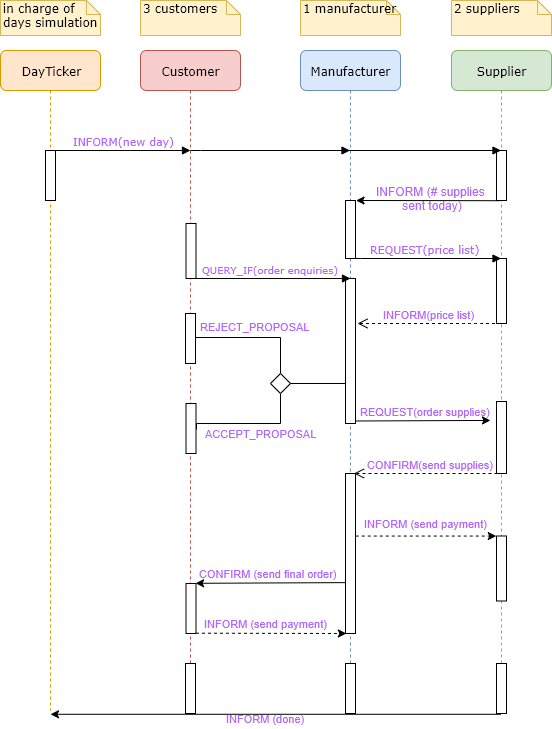

The diagram above was exported from draw.io. Its source (the exported page's mxGraphModel, read from the mxfile embedded in the PNG):
<mxGraphModel dx="1038" dy="631" grid="1" gridSize="10" guides="1" tooltips="1" connect="1" arrows="1" fold="1" page="1" pageScale="1" pageWidth="827" pageHeight="1169" math="0" shadow="0">
  <root>
    <mxCell id="RWkHjCPayr8KsRQ5y5Ht-0" />
    <mxCell id="RWkHjCPayr8KsRQ5y5Ht-1" parent="RWkHjCPayr8KsRQ5y5Ht-0" />
    <mxCell id="RWkHjCPayr8KsRQ5y5Ht-2" value="Customer" style="shape=umlLifeline;perimeter=lifelinePerimeter;whiteSpace=wrap;html=1;container=1;collapsible=0;recursiveResize=0;outlineConnect=0;rounded=1;shadow=0;comic=0;labelBackgroundColor=none;strokeWidth=1;fontFamily=Verdana;fontSize=12;align=center;fillColor=#f8cecc;strokeColor=#b85450;" parent="RWkHjCPayr8KsRQ5y5Ht-1" vertex="1">
      <mxGeometry x="240" y="80" width="100" height="660" as="geometry" />
    </mxCell>
    <mxCell id="VfTPOBFHBQnOECwtNm9a-2" value="" style="html=1;points=[];perimeter=orthogonalPerimeter;rounded=0;shadow=0;comic=0;labelBackgroundColor=none;strokeWidth=1;fontFamily=Verdana;fontSize=12;align=center;" vertex="1" parent="RWkHjCPayr8KsRQ5y5Ht-2">
      <mxGeometry x="45.5" y="173" width="10" height="55" as="geometry" />
    </mxCell>
    <mxCell id="VfTPOBFHBQnOECwtNm9a-12" value="" style="html=1;points=[];perimeter=orthogonalPerimeter;rounded=0;shadow=0;comic=0;labelBackgroundColor=none;strokeWidth=1;fontFamily=Verdana;fontSize=12;align=center;fontColor=#B266FF;" vertex="1" parent="RWkHjCPayr8KsRQ5y5Ht-2">
      <mxGeometry x="45" y="263" width="10" height="50" as="geometry" />
    </mxCell>
    <mxCell id="VfTPOBFHBQnOECwtNm9a-13" value="" style="html=1;points=[];perimeter=orthogonalPerimeter;rounded=0;shadow=0;comic=0;labelBackgroundColor=none;strokeWidth=1;fontFamily=Verdana;fontSize=12;align=center;fontColor=#B266FF;" vertex="1" parent="RWkHjCPayr8KsRQ5y5Ht-2">
      <mxGeometry x="45.5" y="353" width="10" height="50" as="geometry" />
    </mxCell>
    <mxCell id="VfTPOBFHBQnOECwtNm9a-33" value="" style="html=1;points=[];perimeter=orthogonalPerimeter;rounded=0;shadow=0;comic=0;labelBackgroundColor=none;strokeWidth=1;fontFamily=Verdana;fontSize=12;align=center;fontColor=#B266FF;" vertex="1" parent="RWkHjCPayr8KsRQ5y5Ht-2">
      <mxGeometry x="45.5" y="533" width="10" height="50" as="geometry" />
    </mxCell>
    <mxCell id="VfTPOBFHBQnOECwtNm9a-38" value="" style="html=1;points=[];perimeter=orthogonalPerimeter;rounded=0;shadow=0;comic=0;labelBackgroundColor=none;strokeWidth=1;fontFamily=Verdana;fontSize=12;align=center;fontColor=#B266FF;" vertex="1" parent="RWkHjCPayr8KsRQ5y5Ht-2">
      <mxGeometry x="45" y="613" width="10" height="50" as="geometry" />
    </mxCell>
    <mxCell id="RWkHjCPayr8KsRQ5y5Ht-4" value="Manufacturer" style="shape=umlLifeline;perimeter=lifelinePerimeter;whiteSpace=wrap;html=1;container=1;collapsible=0;recursiveResize=0;outlineConnect=0;rounded=1;shadow=0;comic=0;labelBackgroundColor=none;strokeWidth=1;fontFamily=Verdana;fontSize=12;align=center;fillColor=#dae8fc;strokeColor=#6c8ebf;" parent="RWkHjCPayr8KsRQ5y5Ht-1" vertex="1">
      <mxGeometry x="400" y="80" width="100" height="660" as="geometry" />
    </mxCell>
    <mxCell id="VfTPOBFHBQnOECwtNm9a-8" value="" style="html=1;points=[];perimeter=orthogonalPerimeter;rounded=0;shadow=0;comic=0;labelBackgroundColor=none;strokeWidth=1;fontFamily=Verdana;fontSize=12;align=center;fontColor=#B266FF;" vertex="1" parent="RWkHjCPayr8KsRQ5y5Ht-4">
      <mxGeometry x="45" y="228" width="10" height="145" as="geometry" />
    </mxCell>
    <mxCell id="VfTPOBFHBQnOECwtNm9a-26" value="" style="html=1;points=[];perimeter=orthogonalPerimeter;rounded=0;shadow=0;comic=0;labelBackgroundColor=none;strokeWidth=1;fontFamily=Verdana;fontSize=12;align=center;fontColor=#B266FF;" vertex="1" parent="RWkHjCPayr8KsRQ5y5Ht-4">
      <mxGeometry x="45" y="423" width="10" height="160" as="geometry" />
    </mxCell>
    <mxCell id="RWkHjCPayr8KsRQ5y5Ht-6" value="Supplier" style="shape=umlLifeline;perimeter=lifelinePerimeter;whiteSpace=wrap;html=1;container=1;collapsible=0;recursiveResize=0;outlineConnect=0;rounded=1;shadow=0;comic=0;labelBackgroundColor=none;strokeWidth=1;fontFamily=Verdana;fontSize=12;align=center;fillColor=#d5e8d4;strokeColor=#82b366;" parent="RWkHjCPayr8KsRQ5y5Ht-1" vertex="1">
      <mxGeometry x="551" y="80" width="100" height="660" as="geometry" />
    </mxCell>
    <mxCell id="VfTPOBFHBQnOECwtNm9a-6" value="" style="html=1;points=[];perimeter=orthogonalPerimeter;rounded=0;shadow=0;comic=0;labelBackgroundColor=none;strokeWidth=1;fontFamily=Verdana;fontSize=12;align=center;fontColor=#B266FF;" vertex="1" parent="RWkHjCPayr8KsRQ5y5Ht-6">
      <mxGeometry x="45" y="208" width="10" height="65" as="geometry" />
    </mxCell>
    <mxCell id="VfTPOBFHBQnOECwtNm9a-20" value="" style="html=1;points=[];perimeter=orthogonalPerimeter;rounded=0;shadow=0;comic=0;labelBackgroundColor=none;strokeWidth=1;fontFamily=Verdana;fontSize=12;align=center;fontColor=#B266FF;" vertex="1" parent="RWkHjCPayr8KsRQ5y5Ht-6">
      <mxGeometry x="45" y="351" width="10" height="72" as="geometry" />
    </mxCell>
    <mxCell id="VfTPOBFHBQnOECwtNm9a-40" value="" style="html=1;points=[];perimeter=orthogonalPerimeter;rounded=0;shadow=0;comic=0;labelBackgroundColor=none;strokeWidth=1;fontFamily=Verdana;fontSize=12;align=center;" vertex="1" parent="RWkHjCPayr8KsRQ5y5Ht-6">
      <mxGeometry x="45" y="613" width="10" height="50" as="geometry" />
    </mxCell>
    <mxCell id="VfTPOBFHBQnOECwtNm9a-31" value="" style="html=1;points=[];perimeter=orthogonalPerimeter;rounded=0;shadow=0;comic=0;labelBackgroundColor=none;strokeWidth=1;fontFamily=Verdana;fontSize=12;align=center;" vertex="1" parent="RWkHjCPayr8KsRQ5y5Ht-6">
      <mxGeometry x="45" y="485.5" width="10" height="65" as="geometry" />
    </mxCell>
    <mxCell id="VfTPOBFHBQnOECwtNm9a-44" value="" style="html=1;points=[];perimeter=orthogonalPerimeter;rounded=0;shadow=0;comic=0;labelBackgroundColor=none;strokeWidth=1;fontFamily=Verdana;fontSize=12;align=center;fontColor=#B266FF;" vertex="1" parent="RWkHjCPayr8KsRQ5y5Ht-6">
      <mxGeometry x="45" y="100" width="10" height="50" as="geometry" />
    </mxCell>
    <mxCell id="RWkHjCPayr8KsRQ5y5Ht-10" value="DayTicker" style="shape=umlLifeline;perimeter=lifelinePerimeter;whiteSpace=wrap;html=1;container=1;collapsible=0;recursiveResize=0;outlineConnect=0;rounded=1;shadow=0;comic=0;labelBackgroundColor=none;strokeWidth=1;fontFamily=Verdana;fontSize=12;align=center;fillColor=#ffe6cc;strokeColor=#d79b00;" parent="RWkHjCPayr8KsRQ5y5Ht-1" vertex="1">
      <mxGeometry x="100" y="80" width="100" height="660" as="geometry" />
    </mxCell>
    <mxCell id="RWkHjCPayr8KsRQ5y5Ht-11" value="" style="html=1;points=[];perimeter=orthogonalPerimeter;rounded=0;shadow=0;comic=0;labelBackgroundColor=none;strokeWidth=1;fontFamily=Verdana;fontSize=12;align=center;" parent="RWkHjCPayr8KsRQ5y5Ht-10" vertex="1">
      <mxGeometry x="45" y="100" width="10" height="50" as="geometry" />
    </mxCell>
    <mxCell id="RWkHjCPayr8KsRQ5y5Ht-25" value="&lt;font style=&quot;font-size: 11px&quot; color=&quot;#b266ff&quot;&gt;INFORM(new day)&lt;/font&gt;" style="html=1;verticalAlign=bottom;endArrow=block;labelBackgroundColor=none;fontFamily=Verdana;fontSize=12;edgeStyle=elbowEdgeStyle;elbow=vertical;" parent="RWkHjCPayr8KsRQ5y5Ht-1" source="RWkHjCPayr8KsRQ5y5Ht-11" edge="1">
      <mxGeometry relative="1" as="geometry">
        <mxPoint x="220" y="190" as="sourcePoint" />
        <mxPoint x="290" y="180" as="targetPoint" />
      </mxGeometry>
    </mxCell>
    <mxCell id="RWkHjCPayr8KsRQ5y5Ht-32" value="in charge of days simulation" style="shape=note;whiteSpace=wrap;html=1;size=14;verticalAlign=top;align=left;spacingTop=-6;rounded=0;shadow=0;comic=0;labelBackgroundColor=none;strokeWidth=1;fontFamily=Verdana;fontSize=12;fillColor=#fff2cc;strokeColor=#d6b656;" parent="RWkHjCPayr8KsRQ5y5Ht-1" vertex="1">
      <mxGeometry x="100" y="30" width="100" height="35" as="geometry" />
    </mxCell>
    <mxCell id="RWkHjCPayr8KsRQ5y5Ht-33" value="3 customers" style="shape=note;whiteSpace=wrap;html=1;size=14;verticalAlign=top;align=left;spacingTop=-6;rounded=0;shadow=0;comic=0;labelBackgroundColor=none;strokeWidth=1;fontFamily=Verdana;fontSize=12;fillColor=#fff2cc;strokeColor=#d6b656;" parent="RWkHjCPayr8KsRQ5y5Ht-1" vertex="1">
      <mxGeometry x="240" y="30" width="100" height="35" as="geometry" />
    </mxCell>
    <mxCell id="RWkHjCPayr8KsRQ5y5Ht-34" value="1 manufacturer" style="shape=note;whiteSpace=wrap;html=1;size=14;verticalAlign=top;align=left;spacingTop=-6;rounded=0;shadow=0;comic=0;labelBackgroundColor=none;strokeWidth=1;fontFamily=Verdana;fontSize=12;fillColor=#fff2cc;strokeColor=#d6b656;" parent="RWkHjCPayr8KsRQ5y5Ht-1" vertex="1">
      <mxGeometry x="400" y="30" width="100" height="35" as="geometry" />
    </mxCell>
    <mxCell id="RWkHjCPayr8KsRQ5y5Ht-35" value="2 suppliers" style="shape=note;whiteSpace=wrap;html=1;size=14;verticalAlign=top;align=left;spacingTop=-6;rounded=0;shadow=0;comic=0;labelBackgroundColor=none;strokeWidth=1;fontFamily=Verdana;fontSize=12;fillColor=#fff2cc;strokeColor=#d6b656;" parent="RWkHjCPayr8KsRQ5y5Ht-1" vertex="1">
      <mxGeometry x="551" y="30" width="100" height="35" as="geometry" />
    </mxCell>
    <mxCell id="VfTPOBFHBQnOECwtNm9a-0" value="" style="html=1;verticalAlign=bottom;endArrow=block;labelBackgroundColor=none;fontFamily=Verdana;fontSize=12;edgeStyle=elbowEdgeStyle;elbow=vertical;" edge="1" parent="RWkHjCPayr8KsRQ5y5Ht-1" target="RWkHjCPayr8KsRQ5y5Ht-4">
      <mxGeometry relative="1" as="geometry">
        <mxPoint x="290" y="180.16666666666674" as="sourcePoint" />
        <mxPoint x="420.33333333333337" y="180.16666666666674" as="targetPoint" />
      </mxGeometry>
    </mxCell>
    <mxCell id="VfTPOBFHBQnOECwtNm9a-1" value="" style="html=1;verticalAlign=bottom;endArrow=block;labelBackgroundColor=none;fontFamily=Verdana;fontSize=12;edgeStyle=elbowEdgeStyle;elbow=vertical;" edge="1" parent="RWkHjCPayr8KsRQ5y5Ht-1" target="RWkHjCPayr8KsRQ5y5Ht-6">
      <mxGeometry relative="1" as="geometry">
        <mxPoint x="430.4999999999999" y="180.16666666666674" as="sourcePoint" />
        <mxPoint x="590" y="180.16666666666674" as="targetPoint" />
      </mxGeometry>
    </mxCell>
    <mxCell id="VfTPOBFHBQnOECwtNm9a-3" value="&lt;font style=&quot;font-size: 10px&quot; color=&quot;#b266ff&quot;&gt;QUERY_IF(order enquiries)&lt;/font&gt;" style="html=1;verticalAlign=bottom;endArrow=block;labelBackgroundColor=none;fontFamily=Verdana;fontSize=12;edgeStyle=elbowEdgeStyle;elbow=vertical;jumpSize=5;" edge="1" parent="RWkHjCPayr8KsRQ5y5Ht-1">
      <mxGeometry relative="1" as="geometry">
        <mxPoint x="290.5" y="308.16666666666674" as="sourcePoint" />
        <mxPoint x="450" y="308" as="targetPoint" />
        <Array as="points">
          <mxPoint x="340.5" y="308" />
          <mxPoint x="450.5" y="308" />
        </Array>
      </mxGeometry>
    </mxCell>
    <mxCell id="VfTPOBFHBQnOECwtNm9a-4" value="" style="html=1;points=[];perimeter=orthogonalPerimeter;rounded=0;shadow=0;comic=0;labelBackgroundColor=none;strokeWidth=1;fontFamily=Verdana;fontSize=12;align=center;" vertex="1" parent="RWkHjCPayr8KsRQ5y5Ht-1">
      <mxGeometry x="445" y="230" width="10" height="58" as="geometry" />
    </mxCell>
    <mxCell id="VfTPOBFHBQnOECwtNm9a-5" value="&lt;font style=&quot;font-size: 11px&quot;&gt;REQUEST(price list)&lt;/font&gt;" style="html=1;verticalAlign=bottom;endArrow=block;labelBackgroundColor=none;fontFamily=Verdana;fontSize=12;edgeStyle=elbowEdgeStyle;elbow=vertical;fontColor=#B266FF;" edge="1" parent="RWkHjCPayr8KsRQ5y5Ht-1">
      <mxGeometry relative="1" as="geometry">
        <mxPoint x="450" y="288.16666666666674" as="sourcePoint" />
        <mxPoint x="600.5" y="288" as="targetPoint" />
        <Array as="points">
          <mxPoint x="500" y="288" />
          <mxPoint x="610" y="288" />
        </Array>
      </mxGeometry>
    </mxCell>
    <mxCell id="VfTPOBFHBQnOECwtNm9a-7" value="INFORM(price list)" style="html=1;verticalAlign=bottom;endArrow=open;dashed=1;endSize=8;fontColor=#B266FF;" edge="1" parent="RWkHjCPayr8KsRQ5y5Ht-1">
      <mxGeometry relative="1" as="geometry">
        <mxPoint x="600.5" y="353" as="sourcePoint" />
        <mxPoint x="457" y="353" as="targetPoint" />
        <Array as="points">
          <mxPoint x="570" y="353" />
        </Array>
      </mxGeometry>
    </mxCell>
    <mxCell id="VfTPOBFHBQnOECwtNm9a-15" style="edgeStyle=orthogonalEdgeStyle;rounded=0;orthogonalLoop=1;jettySize=auto;html=1;exitX=0.5;exitY=1;exitDx=0;exitDy=0;entryX=1.062;entryY=0.514;entryDx=0;entryDy=0;entryPerimeter=0;endArrow=none;endFill=0;fontColor=#B266FF;" edge="1" parent="RWkHjCPayr8KsRQ5y5Ht-1" source="VfTPOBFHBQnOECwtNm9a-9" target="VfTPOBFHBQnOECwtNm9a-13">
      <mxGeometry relative="1" as="geometry">
        <Array as="points">
          <mxPoint x="380" y="453" />
          <mxPoint x="296" y="453" />
        </Array>
      </mxGeometry>
    </mxCell>
    <mxCell id="VfTPOBFHBQnOECwtNm9a-17" style="edgeStyle=orthogonalEdgeStyle;rounded=0;orthogonalLoop=1;jettySize=auto;html=1;exitX=0.5;exitY=0;exitDx=0;exitDy=0;entryX=1.01;entryY=0.475;entryDx=0;entryDy=0;entryPerimeter=0;endArrow=none;endFill=0;fontColor=#B266FF;" edge="1" parent="RWkHjCPayr8KsRQ5y5Ht-1" source="VfTPOBFHBQnOECwtNm9a-9" target="VfTPOBFHBQnOECwtNm9a-12">
      <mxGeometry relative="1" as="geometry" />
    </mxCell>
    <mxCell id="VfTPOBFHBQnOECwtNm9a-9" value="" style="rhombus;whiteSpace=wrap;html=1;fontColor=#B266FF;" vertex="1" parent="RWkHjCPayr8KsRQ5y5Ht-1">
      <mxGeometry x="370" y="403" width="20" height="20" as="geometry" />
    </mxCell>
    <mxCell id="VfTPOBFHBQnOECwtNm9a-11" value="" style="endArrow=none;html=1;entryX=1;entryY=0.5;entryDx=0;entryDy=0;endFill=0;fontColor=#B266FF;" edge="1" parent="RWkHjCPayr8KsRQ5y5Ht-1" source="VfTPOBFHBQnOECwtNm9a-8" target="VfTPOBFHBQnOECwtNm9a-9">
      <mxGeometry width="50" height="50" relative="1" as="geometry">
        <mxPoint x="443" y="413" as="sourcePoint" />
        <mxPoint x="390" y="409" as="targetPoint" />
      </mxGeometry>
    </mxCell>
    <mxCell id="VfTPOBFHBQnOECwtNm9a-16" value="&lt;font style=&quot;font-size: 11px&quot;&gt;ACCEPT_PROPOSAL&lt;/font&gt;" style="text;html=1;align=center;verticalAlign=middle;resizable=0;points=[];;autosize=1;fontColor=#B266FF;" vertex="1" parent="RWkHjCPayr8KsRQ5y5Ht-1">
      <mxGeometry x="295" y="453" width="130" height="20" as="geometry" />
    </mxCell>
    <mxCell id="VfTPOBFHBQnOECwtNm9a-18" value="&lt;font style=&quot;font-size: 11px&quot;&gt;REJECT_PROPOSAL&lt;/font&gt;" style="text;html=1;align=center;verticalAlign=middle;resizable=0;points=[];;autosize=1;fontColor=#B266FF;" vertex="1" parent="RWkHjCPayr8KsRQ5y5Ht-1">
      <mxGeometry x="290" y="345.5" width="130" height="20" as="geometry" />
    </mxCell>
    <mxCell id="VfTPOBFHBQnOECwtNm9a-22" value="" style="endArrow=classic;html=1;entryX=0.933;entryY=0.971;entryDx=0;entryDy=0;entryPerimeter=0;fontColor=#B266FF;" edge="1" parent="RWkHjCPayr8KsRQ5y5Ht-1" target="VfTPOBFHBQnOECwtNm9a-23">
      <mxGeometry width="50" height="50" relative="1" as="geometry">
        <mxPoint x="455" y="450.4850000000001" as="sourcePoint" />
        <mxPoint x="580" y="450.5" as="targetPoint" />
      </mxGeometry>
    </mxCell>
    <mxCell id="VfTPOBFHBQnOECwtNm9a-23" value="&lt;font style=&quot;font-size: 11px&quot;&gt;REQUEST(order supplies)&lt;/font&gt;" style="text;html=1;align=center;verticalAlign=middle;resizable=0;points=[];;autosize=1;fontColor=#B266FF;" vertex="1" parent="RWkHjCPayr8KsRQ5y5Ht-1">
      <mxGeometry x="450" y="430.5" width="150" height="20" as="geometry" />
    </mxCell>
    <mxCell id="VfTPOBFHBQnOECwtNm9a-24" value="&lt;font style=&quot;font-size: 11px&quot;&gt;INFORM (send payment)&lt;/font&gt;" style="text;html=1;align=center;verticalAlign=middle;resizable=0;points=[];;autosize=1;fontColor=#B266FF;" vertex="1" parent="RWkHjCPayr8KsRQ5y5Ht-1">
      <mxGeometry x="455" y="543" width="140" height="20" as="geometry" />
    </mxCell>
    <mxCell id="VfTPOBFHBQnOECwtNm9a-25" value="CONFIRM(send supplies)" style="html=1;verticalAlign=bottom;endArrow=open;dashed=1;endSize=8;fontColor=#B266FF;" edge="1" parent="RWkHjCPayr8KsRQ5y5Ht-1">
      <mxGeometry x="-0.0662" relative="1" as="geometry">
        <mxPoint x="597" y="503" as="sourcePoint" />
        <mxPoint x="453.5" y="503" as="targetPoint" />
        <Array as="points" />
        <mxPoint as="offset" />
      </mxGeometry>
    </mxCell>
    <mxCell id="VfTPOBFHBQnOECwtNm9a-30" value="" style="endArrow=classic;html=1;entryX=-0.021;entryY=0.001;entryDx=0;entryDy=0;entryPerimeter=0;exitX=1.024;exitY=0.391;exitDx=0;exitDy=0;exitPerimeter=0;fontColor=#B266FF;dashed=1;" edge="1" parent="RWkHjCPayr8KsRQ5y5Ht-1" source="VfTPOBFHBQnOECwtNm9a-26" target="VfTPOBFHBQnOECwtNm9a-31">
      <mxGeometry width="50" height="50" relative="1" as="geometry">
        <mxPoint x="500" y="573" as="sourcePoint" />
        <mxPoint x="540" y="553" as="targetPoint" />
      </mxGeometry>
    </mxCell>
    <mxCell id="VfTPOBFHBQnOECwtNm9a-32" value="" style="endArrow=classic;html=1;exitX=0.02;exitY=0.682;exitDx=0;exitDy=0;exitPerimeter=0;entryX=0.962;entryY=-0.004;entryDx=0;entryDy=0;entryPerimeter=0;fontColor=#B266FF;" edge="1" parent="RWkHjCPayr8KsRQ5y5Ht-1" source="VfTPOBFHBQnOECwtNm9a-26" target="VfTPOBFHBQnOECwtNm9a-33">
      <mxGeometry width="50" height="50" relative="1" as="geometry">
        <mxPoint x="370" y="653" as="sourcePoint" />
        <mxPoint x="350" y="613" as="targetPoint" />
      </mxGeometry>
    </mxCell>
    <mxCell id="VfTPOBFHBQnOECwtNm9a-34" value="&lt;font style=&quot;font-size: 11px&quot;&gt;CONFIRM (send final order)&lt;/font&gt;" style="text;html=1;align=center;verticalAlign=middle;resizable=0;points=[];;autosize=1;fontColor=#B266FF;" vertex="1" parent="RWkHjCPayr8KsRQ5y5Ht-1">
      <mxGeometry x="293" y="593" width="150" height="20" as="geometry" />
    </mxCell>
    <mxCell id="VfTPOBFHBQnOECwtNm9a-35" value="" style="endArrow=classic;html=1;entryX=0.084;entryY=1;entryDx=0;entryDy=0;entryPerimeter=0;exitX=0.994;exitY=0.994;exitDx=0;exitDy=0;exitPerimeter=0;fontColor=#B266FF;dashed=1;" edge="1" parent="RWkHjCPayr8KsRQ5y5Ht-1" source="VfTPOBFHBQnOECwtNm9a-33" target="VfTPOBFHBQnOECwtNm9a-26">
      <mxGeometry width="50" height="50" relative="1" as="geometry">
        <mxPoint x="300" y="663" as="sourcePoint" />
        <mxPoint x="390" y="633" as="targetPoint" />
      </mxGeometry>
    </mxCell>
    <mxCell id="VfTPOBFHBQnOECwtNm9a-36" value="&lt;font style=&quot;font-size: 11px&quot;&gt;INFORM (send payment)&lt;/font&gt;" style="text;html=1;align=center;verticalAlign=middle;resizable=0;points=[];;autosize=1;fontColor=#B266FF;dashed=1;" vertex="1" parent="RWkHjCPayr8KsRQ5y5Ht-1">
      <mxGeometry x="295" y="643" width="140" height="20" as="geometry" />
    </mxCell>
    <mxCell id="VfTPOBFHBQnOECwtNm9a-37" value="" style="html=1;points=[];perimeter=orthogonalPerimeter;rounded=0;shadow=0;comic=0;labelBackgroundColor=none;strokeWidth=1;fontFamily=Verdana;fontSize=12;align=center;fontColor=#B266FF;" vertex="1" parent="RWkHjCPayr8KsRQ5y5Ht-1">
      <mxGeometry x="445" y="693" width="10" height="50" as="geometry" />
    </mxCell>
    <mxCell id="VfTPOBFHBQnOECwtNm9a-41" value="" style="endArrow=classic;html=1;entryX=0.5;entryY=0.983;entryDx=0;entryDy=0;entryPerimeter=0;" edge="1" parent="RWkHjCPayr8KsRQ5y5Ht-1">
      <mxGeometry width="50" height="50" relative="1" as="geometry">
        <mxPoint x="600.5000000000002" y="743.78" as="sourcePoint" />
        <mxPoint x="150" y="743.78" as="targetPoint" />
      </mxGeometry>
    </mxCell>
    <mxCell id="VfTPOBFHBQnOECwtNm9a-43" value="&lt;font style=&quot;font-size: 11px&quot;&gt;INFORM (done)&lt;/font&gt;" style="text;html=1;align=center;verticalAlign=middle;resizable=0;points=[];;autosize=1;fontColor=#B266FF;" vertex="1" parent="RWkHjCPayr8KsRQ5y5Ht-1">
      <mxGeometry x="320" y="738" width="90" height="20" as="geometry" />
    </mxCell>
    <mxCell id="VfTPOBFHBQnOECwtNm9a-46" value="" style="endArrow=classic;html=1;fontColor=#B266FF;exitX=0.267;exitY=1.004;exitDx=0;exitDy=0;exitPerimeter=0;entryX=1.056;entryY=0;entryDx=0;entryDy=0;entryPerimeter=0;" edge="1" parent="RWkHjCPayr8KsRQ5y5Ht-1" source="VfTPOBFHBQnOECwtNm9a-44" target="VfTPOBFHBQnOECwtNm9a-4">
      <mxGeometry width="50" height="50" relative="1" as="geometry">
        <mxPoint x="500" y="260" as="sourcePoint" />
        <mxPoint x="490" y="232" as="targetPoint" />
      </mxGeometry>
    </mxCell>
    <mxCell id="VfTPOBFHBQnOECwtNm9a-47" value="INFORM (# supplies &lt;br&gt;sent today)" style="text;html=1;align=center;verticalAlign=middle;resizable=0;points=[];;autosize=1;fontColor=#B266FF;" vertex="1" parent="RWkHjCPayr8KsRQ5y5Ht-1">
      <mxGeometry x="470" y="213" width="120" height="30" as="geometry" />
    </mxCell>
  </root>
</mxGraphModel>